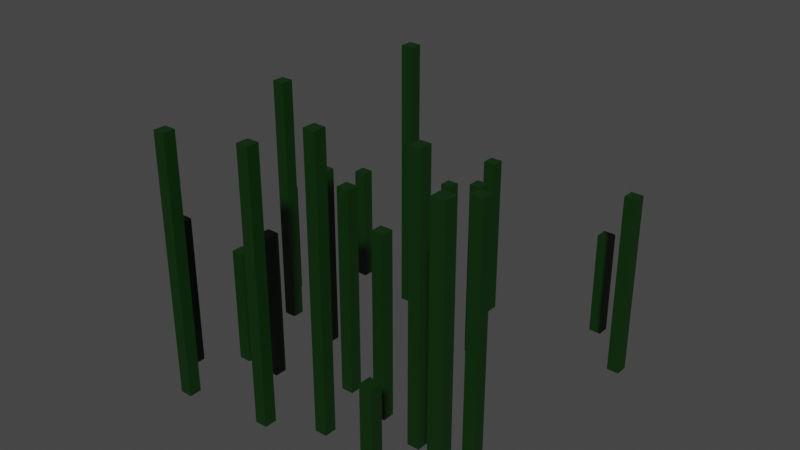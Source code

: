 # Source: reeds.blend  (saved by Blender 3.6.11; exported with 4.5.12 LTS)
import bpy
from mathutils import Matrix  # noqa: F401  (used for matrix-valued properties, if any)

bpy.ops.wm.read_factory_settings(use_empty=True)
scene = bpy.context.scene
scene.name = 'Scene'

# ---- collections
col_collection = bpy.data.collections.new('Collection'); scene.collection.children.link(col_collection)

# ---- materials (node trees are filled in below, after node groups)
mat_material_004 = bpy.data.materials.new('Material.004')
mat_material_004.use_transparent_shadow = False

# ---- material node trees
mat_material_004.use_nodes = True; mat_material_004.node_tree.nodes.clear()
_N = mat_material_004.node_tree.nodes; _L = mat_material_004.node_tree.links
n0 = _N.new('ShaderNodeBsdfPrincipled'); n0.name = 'Principled BSDF'; n0.location = (10, 300)
n0.distribution = 'GGX'
n0.subsurface_method = 'RANDOM_WALK_SKIN'
n0.inputs[0].default_value = (0.001401, 0.02721, 0.0006398, 1.0)
n0.inputs[3].default_value = 1.45
n0.inputs[27].default_value = (0.0, 0.0, 0.0, 1.0)
n0.inputs[28].default_value = 1.0
n1 = _N.new('ShaderNodeOutputMaterial'); n1.name = 'Material Output'; n1.location = (300, 300)
_L.new(n0.outputs[0], n1.inputs[0])
n1.is_active_output = True

# ---- world
world_world = bpy.data.worlds.new('World'); scene.world = world_world
world_world.use_nodes = True; world_world.node_tree.nodes.clear()
_N = world_world.node_tree.nodes; _L = world_world.node_tree.links
n0 = _N.new('ShaderNodeOutputWorld'); n0.name = 'World Output'; n0.location = (300, 300)
n1 = _N.new('ShaderNodeBackground'); n1.name = 'Background'; n1.location = (10, 300)
n1.inputs[0].default_value = (0.05088, 0.05088, 0.05088, 1.0)
_L.new(n1.outputs[0], n0.inputs[0])
n0.is_active_output = True
world_world.color = (0.05088, 0.05088, 0.05088)
world_world.use_sun_shadow = False
world_world.sun_shadow_jitter_overblur = 0.0

# ---- meshes
me_plane = bpy.data.meshes.new('Plane')
me_plane.from_pydata([(1.0, -0.6381, 1.348), (0.5, -0.6381, 0.8484), (-0.75, -0.6381, 0.3484), (-0.75, -0.6381, -0.1516), (0.25, -0.6381, 0.09837), (-0.25, -0.6381, -0.4016), (-0.375, -0.6381, 0.8484), (-0.375, -0.6381, -0.1516), (-3.725e-09, -0.6381, -0.2766), (-3.725e-09, -0.6381, 0.7234), (0.5, -0.6381, 1.223), (-0.625, -0.6381, 0.8484), (-0.125, -0.6381, 1.098), (-0.75, -0.6381, 0.9734), (0.25, -0.6381, 0.7234), (0.75, -0.6381, 0.7234), (0.875, -0.6381, -0.2766), (0.625, -0.6381, -0.5266), (-0.375, -0.6381, 0.4734), (0.125, -0.6381, 0.9734), (-0.625, -0.6381, 1.223), (-0.875, -0.6381, 0.2234), (0.9375, -0.6381, 1.348), (-0.4375, -0.6381, 0.8484), (-3.725e-09, -0.6381, -0.3391), (-3.725e-09, -0.6381, 0.6609), (-0.6875, -0.6381, 0.3484), (0.5, -0.6381, 1.161), (-0.6875, -0.6381, -0.1516), (-0.1875, -0.6381, 1.098), (-0.75, -0.6381, 0.4109), (-0.25, -0.6381, -0.3391), (-0.3125, -0.6381, -0.1516), (1.0, -0.6381, 1.286), (0.5, -0.6381, 0.7859), (0.4375, -0.6381, 0.8484), (-0.5625, -0.6381, 0.8484), (0.25, -0.6381, 0.03587), (0.1875, -0.6381, 0.09837), (-0.75, -0.6381, -0.2141), (-0.75, -0.6381, 1.036), (0.25, -0.6381, 0.7859), (0.75, -0.6381, 0.7859), (-0.3125, -0.6381, -0.4016), (0.875, -0.6381, -0.2141), (0.8125, -0.6381, -0.2766), (0.625, -0.6381, -0.4641), (0.5625, -0.6381, -0.5266), (-0.0625, -0.6381, 0.7234), (-0.375, -0.6381, 0.7859), (-0.375, -0.6381, 0.4109), (-0.4375, -0.6381, 0.4734), (0.6875, -0.6381, 0.7234), (0.1875, -0.6381, 0.7234), (0.125, -0.6381, 1.036), (0.0625, -0.6381, 0.9734), (0.5625, -0.6381, 1.223), (-0.625, -0.6381, 0.7859), (-0.625, -0.6381, 1.161), (-0.5625, -0.6381, 1.223), (-0.8125, -0.6381, 0.9734), (-0.125, -0.6381, 1.161), (-0.875, -0.6381, 0.1609), (-0.9375, -0.6381, 0.2234), (-0.375, -0.6381, -0.08913), (0.0625, -0.6381, -0.2766), (-0.6875, -0.6381, 0.4109), (0.1875, -0.6381, 0.03587), (0.0625, -0.6381, -0.3391), (-0.9375, -0.6381, 0.1609), (-0.6875, -0.6381, -0.2141), (-0.1875, -0.6381, 1.161), (-0.8125, -0.6381, 1.036), (-0.5625, -0.6381, 0.7859), (0.5625, -0.6381, 1.161), (0.9375, -0.6381, 1.286), (0.0625, -0.6381, 1.036), (0.1875, -0.6381, 0.7859), (0.4375, -0.6381, 0.7859), (0.6875, -0.6381, 0.7859), (-0.4375, -0.6381, 0.4109), (-0.4375, -0.6381, 0.7859), (0.5625, -0.6381, -0.4641), (0.8125, -0.6381, -0.2141), (-0.3125, -0.6381, -0.3391), (-0.0625, -0.6381, 0.6609), (-0.5625, -0.6381, 1.161), (-0.3125, -0.6381, -0.08913), (0.5, 0.784, 0.8484), (0.5, 0.784, 0.7859), (0.4375, 0.784, 0.8484), (0.4375, 0.784, 0.7859), (-0.375, 0.2983, 0.4734), (-0.375, 0.2983, 0.4109), (-0.4375, 0.2983, 0.4734), (-0.4375, 0.2983, 0.4109), (0.0625, 0.2063, -0.2766), (-3.725e-09, 0.2063, -0.2766), (-3.725e-09, 0.2063, -0.3391), (0.0625, 0.2063, -0.3391), (0.875, 0.2872, -0.2141), (0.875, 0.2872, -0.2766), (0.8125, 0.2872, -0.2766), (0.8125, 0.2872, -0.2141), (0.9375, 0.9049, 1.348), (1.0, 0.9049, 1.348), (1.0, 0.9049, 1.286), (0.9375, 0.9049, 1.286), (0.75, 0.6276, 0.7859), (0.75, 0.6276, 0.7234), (0.6875, 0.6276, 0.7234), (0.6875, 0.6276, 0.7859), (0.25, 0.2714, 0.09837), (0.25, 0.2714, 0.03587), (0.1875, 0.2714, 0.09837), (0.1875, 0.2714, 0.03587), (-0.6875, -0.02087, -0.1516), (-0.75, -0.02087, -0.1516), (-0.75, -0.02087, -0.2141), (-0.6875, -0.02087, -0.2141), (-0.25, -0.03222, -0.3391), (-0.25, -0.03222, -0.4016), (-0.3125, -0.03222, -0.4016), (-0.3125, -0.03222, -0.3391), (-0.75, 0.1341, 1.036), (-0.75, 0.1341, 0.9734), (-0.8125, 0.1341, 0.9734), (-0.8125, 0.1341, 1.036), (-0.6875, 0.647, 0.3484), (-0.75, 0.647, 0.3484), (-0.75, 0.647, 0.4109), (-0.6875, 0.647, 0.4109), (-0.375, 0.1071, 0.8484), (-0.4375, 0.1071, 0.8484), (-0.375, 0.1071, 0.7859), (-0.4375, 0.1071, 0.7859), (-3.725e-09, 0.412, 0.7234), (-3.725e-09, 0.412, 0.6609), (-0.0625, 0.412, 0.7234), (-0.0625, 0.412, 0.6609), (-0.125, 0.7221, 1.161), (-0.125, 0.7221, 1.098), (-0.1875, 0.7221, 1.098), (-0.1875, 0.7221, 1.161), (0.25, 0.3066, 0.7859), (0.25, 0.3066, 0.7234), (0.1875, 0.3066, 0.7234), (0.1875, 0.3066, 0.7859), (0.125, 0.8135, 1.036), (0.125, 0.8135, 0.9734), (0.0625, 0.8135, 0.9734), (0.0625, 0.8135, 1.036), (0.5625, -0.087, 1.223), (0.5, -0.087, 1.223), (0.5, -0.087, 1.161), (0.5625, -0.087, 1.161), (-0.5625, -0.04433, 0.8484), (-0.625, -0.04433, 0.8484), (-0.625, -0.04433, 0.7859), (-0.5625, -0.04433, 0.7859), (0.625, -0.09305, -0.4641), (0.625, -0.09305, -0.5266), (0.5625, -0.09305, -0.5266), (0.5625, -0.09305, -0.4641), (-0.3125, 0.7733, -0.1516), (-0.375, 0.7733, -0.1516), (-0.375, 0.7733, -0.08913), (-0.3125, 0.7733, -0.08913), (-0.875, -0.03731, 0.2234), (-0.875, -0.03731, 0.1609), (-0.9375, -0.03731, 0.2234), (-0.9375, -0.03731, 0.1609), (-0.5625, 0.6832, 1.223), (-0.625, 0.6832, 1.223), (-0.625, 0.6832, 1.161), (-0.5625, 0.6832, 1.161)], [], [(84, 31, 120, 123), (83, 44, 100, 103), (47, 82, 163, 162), (15, 52, 110, 109), (53, 77, 147, 146), (55, 76, 151, 150), (40, 13, 125, 124), (29, 71, 143, 142), (26, 2, 129, 128), (37, 67, 115, 113), (8, 65, 96, 97), (62, 69, 171, 169), (3, 28, 116, 117), (73, 57, 158, 159), (56, 74, 155, 152), (0, 33, 106, 105), (34, 78, 91, 89), (51, 18, 92, 94), (49, 81, 135, 134), (9, 25, 137, 136), (86, 58, 174, 175), (7, 64, 166, 165), (90, 88, 89, 91), (78, 35, 90, 91), (35, 1, 88, 90), (1, 34, 89, 88), (94, 92, 93, 95), (18, 50, 93, 92), (50, 80, 95, 93), (80, 51, 94, 95), (97, 96, 99, 98), (68, 24, 98, 99), (24, 8, 97, 98), (65, 68, 99, 96), (103, 100, 101, 102), (16, 45, 102, 101), (44, 16, 101, 100), (45, 83, 103, 102), (104, 105, 106, 107), (33, 75, 107, 106), (22, 0, 105, 104), (75, 22, 104, 107), (111, 108, 109, 110), (42, 15, 109, 108), (52, 79, 111, 110), (79, 42, 108, 111), (114, 112, 113, 115), (67, 38, 114, 115), (38, 4, 112, 114), (4, 37, 113, 112), (117, 116, 119, 118), (39, 3, 117, 118), (28, 70, 119, 116), (70, 39, 118, 119), (123, 120, 121, 122), (31, 5, 121, 120), (43, 84, 123, 122), (5, 43, 122, 121), (127, 124, 125, 126), (72, 40, 124, 127), (13, 60, 126, 125), (60, 72, 127, 126), (130, 131, 128, 129), (2, 30, 130, 129), (30, 66, 131, 130), (66, 26, 128, 131), (133, 132, 134, 135), (81, 23, 133, 135), (23, 6, 132, 133), (6, 49, 134, 132), (138, 136, 137, 139), (25, 85, 139, 137), (48, 9, 136, 138), (85, 48, 138, 139), (143, 140, 141, 142), (12, 29, 142, 141), (71, 61, 140, 143), (61, 12, 141, 140), (147, 144, 145, 146), (77, 41, 144, 147), (14, 53, 146, 145), (41, 14, 145, 144), (151, 148, 149, 150), (19, 55, 150, 149), (76, 54, 148, 151), (54, 19, 149, 148), (153, 152, 155, 154), (27, 10, 153, 154), (74, 27, 154, 155), (10, 56, 152, 153), (157, 156, 159, 158), (57, 11, 157, 158), (36, 73, 159, 156), (11, 36, 156, 157), (163, 160, 161, 162), (17, 47, 162, 161), (82, 46, 160, 163), (46, 17, 161, 160), (166, 167, 164, 165), (64, 87, 167, 166), (87, 32, 164, 167), (32, 7, 165, 164), (170, 168, 169, 171), (69, 63, 170, 171), (63, 21, 168, 170), (21, 62, 169, 168), (173, 172, 175, 174), (58, 20, 173, 174), (20, 59, 172, 173), (59, 86, 175, 172)])
_uv = me_plane.uv_layers.new(name='UVMap')
_uv.uv.foreach_set('vector', [0.3438, 0.8438, 0.375, 0.8438, 0.375, 0.8438, 0.3438, 0.8438, 0.9062, 0.7812, 0.9375, 0.7812, 0.9375, 0.7812, 0.9062, 0.7812, 0.7812, 0.9375, 0.7812, 0.9062, 0.7812, 0.9062, 0.7812, 0.9375, 0.875, 0.3125, 0.8438, 0.3125, 0.8438, 0.3125, 0.875, 0.3125, 0.5938, 0.3125, 0.5938, 0.2812, 0.5938, 0.2812, 0.5938, 0.3125, 0.5312, 0.1875, 0.5312, 0.1562, 0.5312, 0.1562, 0.5312, 0.1875, 0.125, 0.1562, 0.125, 0.1875, 0.125, 0.1875, 0.125, 0.1562, 0.4062, 0.125, 0.4062, 0.09375, 0.4062, 0.09375, 0.4062, 0.125, 0.1562, 0.5, 0.125, 0.5, 0.125, 0.5, 0.1562, 0.5, 0.625, 0.6562, 0.5938, 0.6562, 0.5938, 0.6562, 0.625, 0.6562, 0.5, 0.8125, 0.5312, 0.8125, 0.5312, 0.8125, 0.5, 0.8125, 0.0625, 0.5938, 0.03125, 0.5938, 0.03125, 0.5938, 0.0625, 0.5938, 0.125, 0.75, 0.1562, 0.75, 0.1562, 0.75, 0.125, 0.75, 0.2188, 0.2812, 0.1875, 0.2812, 0.1875, 0.2812, 0.2188, 0.2812, 0.7812, 0.0625, 0.7812, 0.09375, 0.7812, 0.09375, 0.7812, 0.0625, 0.0, 0.0, 0.0, 0.0, 0.0, 0.0, 0.0, 0.0, 0.75, 0.2812, 0.7188, 0.2812, 0.7188, 0.2812, 0.75, 0.2812, 0.2812, 0.4375, 0.3125, 0.4375, 0.3125, 0.4375, 0.2812, 0.4375, 0.3125, 0.2812, 0.2812, 0.2812, 0.2812, 0.2812, 0.3125, 0.2812, 0.5, 0.3125, 0.5, 0.3438, 0.5, 0.3438, 0.5, 0.3125, 0.2188, 0.09375, 0.1875, 0.09375, 0.1875, 0.09375, 0.2188, 0.09375, 0.3125, 0.75, 0.3125, 0.7188, 0.3125, 0.7188, 0.3125, 0.75, 0.7188, 0.25, 0.75, 0.25, 0.75, 0.2812, 0.7188, 0.2812, 0.7188, 0.2812, 0.7188, 0.25, 0.7188, 0.25, 0.7188, 0.2812, 0.7188, 0.25, 0.75, 0.25, 0.75, 0.25, 0.7188, 0.25, 0.75, 0.25, 0.75, 0.2812, 0.75, 0.2812, 0.75, 0.25, 0.2812, 0.4375, 0.3125, 0.4375, 0.3125, 0.4688, 0.2812, 0.4688, 0.3125, 0.4375, 0.3125, 0.4688, 0.3125, 0.4688, 0.3125, 0.4375, 0.3125, 0.4688, 0.2812, 0.4688, 0.2812, 0.4688, 0.3125, 0.4688, 0.2812, 0.4688, 0.2812, 0.4375, 0.2812, 0.4375, 0.2812, 0.4688, 0.5, 0.8125, 0.5312, 0.8125, 0.5312, 0.8438, 0.5, 0.8438, 0.5312, 0.8438, 0.5, 0.8438, 0.5, 0.8438, 0.5312, 0.8438, 0.5, 0.8438, 0.5, 0.8125, 0.5, 0.8125, 0.5, 0.8438, 0.5312, 0.8125, 0.5312, 0.8438, 0.5312, 0.8438, 0.5312, 0.8125, 0.9062, 0.7812, 0.9375, 0.7812, 0.9375, 0.8125, 0.9062, 0.8125, 0.9375, 0.8125, 0.9062, 0.8125, 0.9062, 0.8125, 0.9375, 0.8125, 0.9375, 0.7812, 0.9375, 0.8125, 0.9375, 0.8125, 0.9375, 0.7812, 0.9062, 0.8125, 0.9062, 0.7812, 0.9062, 0.7812, 0.9062, 0.8125, 0.9688, 0.0, 1.0, 0.0, 1.0, 0.03125, 0.9688, 0.03125, 1.0, 0.03125, 0.9688, 0.03125, 0.9688, 0.03125, 1.0, 0.03125, 0.0, 0.0, 0.0, 0.0, 0.0, 0.0, 0.0, 0.0, 0.9688, 0.03125, 0.9688, 0.0, 0.9688, 0.0, 0.9688, 0.03125, 0.8438, 0.2812, 0.875, 0.2812, 0.875, 0.3125, 0.8438, 0.3125, 0.875, 0.2812, 0.875, 0.3125, 0.875, 0.3125, 0.875, 0.2812, 0.8438, 0.3125, 0.8438, 0.2812, 0.8438, 0.2812, 0.8438, 0.3125, 0.8438, 0.2812, 0.875, 0.2812, 0.875, 0.2812, 0.8438, 0.2812, 0.5938, 0.625, 0.625, 0.625, 0.625, 0.6562, 0.5938, 0.6562, 0.5938, 0.6562, 0.5938, 0.625, 0.5938, 0.625, 0.5938, 0.6562, 0.5938, 0.625, 0.625, 0.625, 0.625, 0.625, 0.5938, 0.625, 0.625, 0.625, 0.625, 0.6562, 0.625, 0.6562, 0.625, 0.625, 0.125, 0.75, 0.1562, 0.75, 0.1562, 0.7812, 0.125, 0.7812, 0.125, 0.7812, 0.125, 0.75, 0.125, 0.75, 0.125, 0.7812, 0.1562, 0.75, 0.1562, 0.7812, 0.1562, 0.7812, 0.1562, 0.75, 0.1562, 0.7812, 0.125, 0.7812, 0.125, 0.7812, 0.1562, 0.7812, 0.3438, 0.8438, 0.375, 0.8438, 0.375, 0.875, 0.3438, 0.875, 0.375, 0.8438, 0.375, 0.875, 0.375, 0.875, 0.375, 0.8438, 0.3438, 0.875, 0.3438, 0.8438, 0.3438, 0.8438, 0.3438, 0.875, 0.375, 0.875, 0.3438, 0.875, 0.3438, 0.875, 0.375, 0.875, 0.09375, 0.1562, 0.125, 0.1562, 0.125, 0.1875, 0.09375, 0.1875, 0.09375, 0.1562, 0.125, 0.1562, 0.125, 0.1562, 0.09375, 0.1562, 0.125, 0.1875, 0.09375, 0.1875, 0.09375, 0.1875, 0.125, 0.1875, 0.09375, 0.1875, 0.09375, 0.1562, 0.09375, 0.1562, 0.09375, 0.1875, 0.125, 0.4688, 0.1562, 0.4688, 0.1562, 0.5, 0.125, 0.5, 0.125, 0.5, 0.125, 0.4688, 0.125, 0.4688, 0.125, 0.5, 0.125, 0.4688, 0.1562, 0.4688, 0.1562, 0.4688, 0.125, 0.4688, 0.1562, 0.4688, 0.1562, 0.5, 0.1562, 0.5, 0.1562, 0.4688, 0.2812, 0.25, 0.3125, 0.25, 0.3125, 0.2812, 0.2812, 0.2812, 0.2812, 0.2812, 0.2812, 0.25, 0.2812, 0.25, 0.2812, 0.2812, 0.2812, 0.25, 0.3125, 0.25, 0.3125, 0.25, 0.2812, 0.25, 0.3125, 0.25, 0.3125, 0.2812, 0.3125, 0.2812, 0.3125, 0.25, 0.4688, 0.3125, 0.5, 0.3125, 0.5, 0.3438, 0.4688, 0.3438, 0.5, 0.3438, 0.4688, 0.3438, 0.4688, 0.3438, 0.5, 0.3438, 0.4688, 0.3125, 0.5, 0.3125, 0.5, 0.3125, 0.4688, 0.3125, 0.4688, 0.3438, 0.4688, 0.3125, 0.4688, 0.3125, 0.4688, 0.3438, 0.4062, 0.09375, 0.4375, 0.09375, 0.4375, 0.125, 0.4062, 0.125, 0.4375, 0.125, 0.4062, 0.125, 0.4062, 0.125, 0.4375, 0.125, 0.4062, 0.09375, 0.4375, 0.09375, 0.4375, 0.09375, 0.4062, 0.09375, 0.4375, 0.09375, 0.4375, 0.125, 0.4375, 0.125, 0.4375, 0.09375, 0.5938, 0.2812, 0.625, 0.2812, 0.625, 0.3125, 0.5938, 0.3125, 0.5938, 0.2812, 0.625, 0.2812, 0.625, 0.2812, 0.5938, 0.2812, 0.625, 0.3125, 0.5938, 0.3125, 0.5938, 0.3125, 0.625, 0.3125, 0.625, 0.2812, 0.625, 0.3125, 0.625, 0.3125, 0.625, 0.2812, 0.5312, 0.1562, 0.5625, 0.1562, 0.5625, 0.1875, 0.5312, 0.1875, 0.5625, 0.1875, 0.5312, 0.1875, 0.5312, 0.1875, 0.5625, 0.1875, 0.5312, 0.1562, 0.5625, 0.1562, 0.5625, 0.1562, 0.5312, 0.1562, 0.5625, 0.1562, 0.5625, 0.1875, 0.5625, 0.1875, 0.5625, 0.1562, 0.75, 0.0625, 0.7812, 0.0625, 0.7812, 0.09375, 0.75, 0.09375, 0.75, 0.09375, 0.75, 0.0625, 0.75, 0.0625, 0.75, 0.09375, 0.7812, 0.09375, 0.75, 0.09375, 0.75, 0.09375, 0.7812, 0.09375, 0.75, 0.0625, 0.7812, 0.0625, 0.7812, 0.0625, 0.75, 0.0625, 0.1875, 0.25, 0.2188, 0.25, 0.2188, 0.2812, 0.1875, 0.2812, 0.1875, 0.2812, 0.1875, 0.25, 0.1875, 0.25, 0.1875, 0.2812, 0.2188, 0.25, 0.2188, 0.2812, 0.2188, 0.2812, 0.2188, 0.25, 0.1875, 0.25, 0.2188, 0.25, 0.2188, 0.25, 0.1875, 0.25, 0.7812, 0.9062, 0.8125, 0.9062, 0.8125, 0.9375, 0.7812, 0.9375, 0.8125, 0.9375, 0.7812, 0.9375, 0.7812, 0.9375, 0.8125, 0.9375, 0.7812, 0.9062, 0.8125, 0.9062, 0.8125, 0.9062, 0.7812, 0.9062, 0.8125, 0.9062, 0.8125, 0.9375, 0.8125, 0.9375, 0.8125, 0.9062, 0.3125, 0.7188, 0.3438, 0.7188, 0.3438, 0.75, 0.3125, 0.75, 0.3125, 0.7188, 0.3438, 0.7188, 0.3438, 0.7188, 0.3125, 0.7188, 0.3438, 0.7188, 0.3438, 0.75, 0.3438, 0.75, 0.3438, 0.7188, 0.3438, 0.75, 0.3125, 0.75, 0.3125, 0.75, 0.3438, 0.75, 0.03125, 0.5625, 0.0625, 0.5625, 0.0625, 0.5938, 0.03125, 0.5938, 0.03125, 0.5938, 0.03125, 0.5625, 0.03125, 0.5625, 0.03125, 0.5938, 0.03125, 0.5625, 0.0625, 0.5625, 0.0625, 0.5625, 0.03125, 0.5625, 0.0625, 0.5625, 0.0625, 0.5938, 0.0625, 0.5938, 0.0625, 0.5625, 0.1875, 0.0625, 0.2188, 0.0625, 0.2188, 0.09375, 0.1875, 0.09375, 0.1875, 0.09375, 0.1875, 0.0625, 0.1875, 0.0625, 0.1875, 0.09375, 0.1875, 0.0625, 0.2188, 0.0625, 0.2188, 0.0625, 0.1875, 0.0625, 0.2188, 0.0625, 0.2188, 0.09375, 0.2188, 0.09375, 0.2188, 0.0625])
me_plane.materials.append(mat_material_004)
me_plane.update()

# ---- objects
ob_reeds = bpy.data.objects.new('Reeds', me_plane)

# ---- transforms, parenting, visibility, modifiers, constraints
ob_reeds.location = (9.554, -3.675e-07, 2.735)
ob_reeds.rotation_euler = (1.571, 2.22e-16, 2.22e-16)

# ---- collection membership
col_collection.objects.link(ob_reeds)

# ---- scene / render settings (as saved in the file)
scene.frame_start = 1; scene.frame_end = 250; scene.frame_set(1)
scene.render.engine = 'BLENDER_EEVEE_NEXT'
scene.cycles.sampling_pattern = 'TABULATED_SOBOL'
scene.view_settings.view_transform = 'Filmic'
bpy.context.view_layer.update()

# ---- added for rendering (the .blend has no active camera and no usable light): camera, sun
cam_auto = bpy.data.cameras.new('AutoCamera')
cam_auto.lens = 50.0
cam_auto.sensor_width = 36.0
cam_auto.clip_end = 1000.0
ob_auto_camera = bpy.data.objects.new('AutoCamera', cam_auto)
scene.collection.objects.link(ob_auto_camera)
ob_auto_camera.location = (12.459, -3.85997, 5.16821)
ob_auto_camera.rotation_euler = (1.09748, -7.21219e-08, 0.694738)
scene.camera = ob_auto_camera
light_auto_sun = bpy.data.lights.new('AutoSun', 'SUN')
light_auto_sun.energy = 3.0
light_auto_sun.angle = 0.0523599
ob_auto_sun = bpy.data.objects.new('AutoSun', light_auto_sun)
scene.collection.objects.link(ob_auto_sun)
ob_auto_sun.rotation_euler = (0.872665, 0.174533, 0.523599)
bpy.context.view_layer.update()
